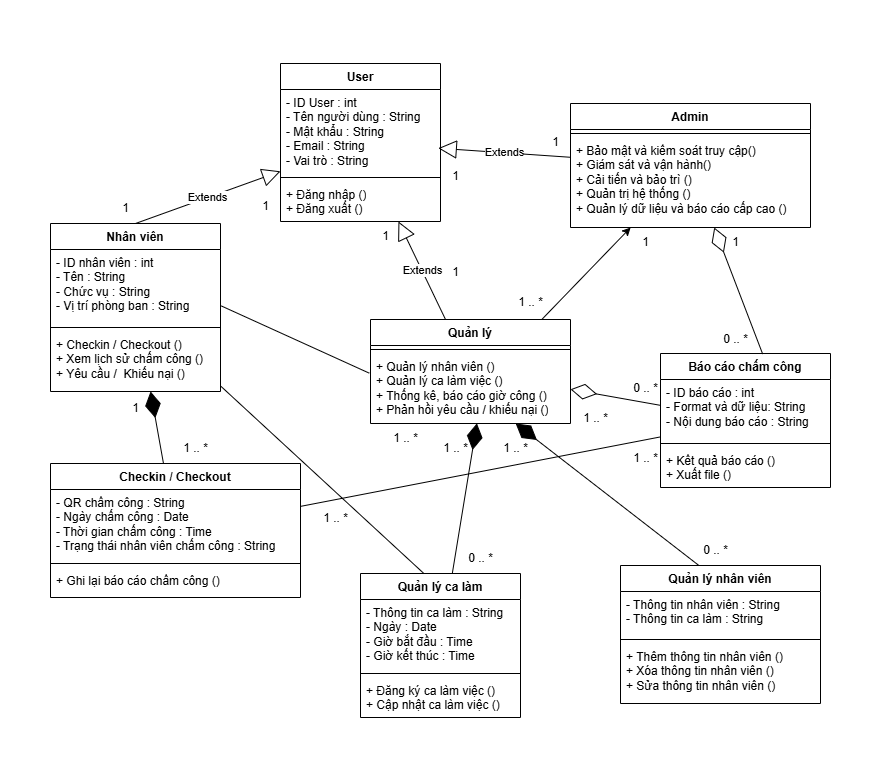

The diagram above was exported from draw.io. Its source (the exported page's mxGraphModel, read from the mxfile embedded in the PNG):
<mxGraphModel dx="1416" dy="727" grid="1" gridSize="10" guides="1" tooltips="1" connect="1" arrows="1" fold="1" page="1" pageScale="1" pageWidth="850" pageHeight="1100" math="0" shadow="0">
  <root>
    <mxCell id="0" />
    <mxCell id="1" parent="0" />
    <mxCell id="3GI8QWGaP0IlgIhULWuv-2" parent="1" style="swimlane;fontStyle=1;align=center;verticalAlign=top;childLayout=stackLayout;horizontal=1;startSize=26;horizontalStack=0;resizeParent=1;resizeParentMax=0;resizeLast=0;collapsible=1;marginBottom=0;whiteSpace=wrap;html=1;" value="User" vertex="1">
      <mxGeometry height="158" width="160" x="460" y="150" as="geometry" />
    </mxCell>
    <mxCell id="3GI8QWGaP0IlgIhULWuv-3" parent="3GI8QWGaP0IlgIhULWuv-2" style="text;strokeColor=none;fillColor=none;align=left;verticalAlign=top;spacingLeft=4;spacingRight=4;overflow=hidden;rotatable=0;points=[[0,0.5],[1,0.5]];portConstraint=eastwest;whiteSpace=wrap;html=1;" value="- ID User : int&lt;div&gt;- Tên người dùng : String&lt;/div&gt;&lt;div&gt;- Mật khẩu : String&lt;/div&gt;&lt;div&gt;- Email : String&lt;/div&gt;&lt;div&gt;- Vai trò : String&lt;/div&gt;" vertex="1">
      <mxGeometry height="84" width="160" y="26" as="geometry" />
    </mxCell>
    <mxCell id="3GI8QWGaP0IlgIhULWuv-4" parent="3GI8QWGaP0IlgIhULWuv-2" style="line;strokeWidth=1;fillColor=none;align=left;verticalAlign=middle;spacingTop=-1;spacingLeft=3;spacingRight=3;rotatable=0;labelPosition=right;points=[];portConstraint=eastwest;strokeColor=inherit;" value="" vertex="1">
      <mxGeometry height="8" width="160" y="110" as="geometry" />
    </mxCell>
    <mxCell id="3GI8QWGaP0IlgIhULWuv-5" parent="3GI8QWGaP0IlgIhULWuv-2" style="text;strokeColor=none;fillColor=none;align=left;verticalAlign=top;spacingLeft=4;spacingRight=4;overflow=hidden;rotatable=0;points=[[0,0.5],[1,0.5]];portConstraint=eastwest;whiteSpace=wrap;html=1;" value="+ Đăng nhập ()&lt;div&gt;+ Đăng xuất ()&lt;/div&gt;" vertex="1">
      <mxGeometry height="40" width="160" y="118" as="geometry" />
    </mxCell>
    <mxCell id="3GI8QWGaP0IlgIhULWuv-6" parent="1" style="swimlane;fontStyle=1;align=center;verticalAlign=top;childLayout=stackLayout;horizontal=1;startSize=26;horizontalStack=0;resizeParent=1;resizeParentMax=0;resizeLast=0;collapsible=1;marginBottom=0;whiteSpace=wrap;html=1;" value="Quản lý" vertex="1">
      <mxGeometry height="104" width="200" x="550" y="406" as="geometry" />
    </mxCell>
    <mxCell id="3GI8QWGaP0IlgIhULWuv-7" parent="3GI8QWGaP0IlgIhULWuv-6" style="line;strokeWidth=1;fillColor=none;align=left;verticalAlign=middle;spacingTop=-1;spacingLeft=3;spacingRight=3;rotatable=0;labelPosition=right;points=[];portConstraint=eastwest;strokeColor=inherit;" value="" vertex="1">
      <mxGeometry height="8" width="200" y="26" as="geometry" />
    </mxCell>
    <mxCell id="3GI8QWGaP0IlgIhULWuv-8" parent="3GI8QWGaP0IlgIhULWuv-6" style="text;strokeColor=none;fillColor=none;align=left;verticalAlign=top;spacingLeft=4;spacingRight=4;overflow=hidden;rotatable=0;points=[[0,0.5],[1,0.5]];portConstraint=eastwest;whiteSpace=wrap;html=1;" value="+ Quản lý nhân viên ()&lt;div&gt;+ Quản lý ca làm việc ()&lt;/div&gt;&lt;div&gt;+ Thống kê, báo cáo giờ công ()&lt;/div&gt;&lt;div&gt;+ Phản hồi yêu cầu / khiếu nại ()&lt;/div&gt;" vertex="1">
      <mxGeometry height="70" width="200" y="34" as="geometry" />
    </mxCell>
    <mxCell id="3GI8QWGaP0IlgIhULWuv-9" parent="1" style="swimlane;fontStyle=1;align=center;verticalAlign=top;childLayout=stackLayout;horizontal=1;startSize=26;horizontalStack=0;resizeParent=1;resizeParentMax=0;resizeLast=0;collapsible=1;marginBottom=0;whiteSpace=wrap;html=1;" value="Admin" vertex="1">
      <mxGeometry height="124" width="240" x="750" y="190" as="geometry" />
    </mxCell>
    <mxCell id="3GI8QWGaP0IlgIhULWuv-10" parent="3GI8QWGaP0IlgIhULWuv-9" style="line;strokeWidth=1;fillColor=none;align=left;verticalAlign=middle;spacingTop=-1;spacingLeft=3;spacingRight=3;rotatable=0;labelPosition=right;points=[];portConstraint=eastwest;strokeColor=inherit;" value="" vertex="1">
      <mxGeometry height="8" width="240" y="26" as="geometry" />
    </mxCell>
    <mxCell id="3GI8QWGaP0IlgIhULWuv-11" parent="3GI8QWGaP0IlgIhULWuv-9" style="text;strokeColor=none;fillColor=none;align=left;verticalAlign=top;spacingLeft=4;spacingRight=4;overflow=hidden;rotatable=0;points=[[0,0.5],[1,0.5]];portConstraint=eastwest;whiteSpace=wrap;html=1;" value="+&amp;nbsp;&lt;span style=&quot;background-color: transparent;&quot;&gt;Bảo mật và kiểm soát truy cập()&lt;/span&gt;&lt;div&gt;&lt;span style=&quot;background-color: transparent; color: light-dark(rgb(0, 0, 0), rgb(255, 255, 255));&quot;&gt;+ Giám sát và vận hành()&amp;nbsp;&lt;/span&gt;&lt;div&gt;+ Cải tiến và bảo trì ()&lt;div&gt;+ Quản trị hệ thống ()&lt;/div&gt;&lt;div&gt;+ Quản lý dữ liệu và báo cáo cấp cao ()&lt;/div&gt;&lt;/div&gt;&lt;/div&gt;" vertex="1">
      <mxGeometry height="90" width="240" y="34" as="geometry" />
    </mxCell>
    <mxCell id="3GI8QWGaP0IlgIhULWuv-12" parent="1" style="swimlane;fontStyle=1;align=center;verticalAlign=top;childLayout=stackLayout;horizontal=1;startSize=26;horizontalStack=0;resizeParent=1;resizeParentMax=0;resizeLast=0;collapsible=1;marginBottom=0;whiteSpace=wrap;html=1;" value="Nhân viên" vertex="1">
      <mxGeometry height="168" width="170" x="230" y="310" as="geometry" />
    </mxCell>
    <mxCell id="3GI8QWGaP0IlgIhULWuv-13" parent="3GI8QWGaP0IlgIhULWuv-12" style="text;strokeColor=none;fillColor=none;align=left;verticalAlign=top;spacingLeft=4;spacingRight=4;overflow=hidden;rotatable=0;points=[[0,0.5],[1,0.5]];portConstraint=eastwest;whiteSpace=wrap;html=1;" value="- ID nhân viên : int&lt;div&gt;- Tên : String&lt;/div&gt;&lt;div&gt;- Chức vụ : String&lt;/div&gt;&lt;div&gt;- Vị trí phòng ban : String&lt;/div&gt;&lt;div&gt;&lt;br&gt;&lt;/div&gt;" vertex="1">
      <mxGeometry height="74" width="170" y="26" as="geometry" />
    </mxCell>
    <mxCell id="3GI8QWGaP0IlgIhULWuv-14" parent="3GI8QWGaP0IlgIhULWuv-12" style="line;strokeWidth=1;fillColor=none;align=left;verticalAlign=middle;spacingTop=-1;spacingLeft=3;spacingRight=3;rotatable=0;labelPosition=right;points=[];portConstraint=eastwest;strokeColor=inherit;" value="" vertex="1">
      <mxGeometry height="8" width="170" y="100" as="geometry" />
    </mxCell>
    <mxCell id="3GI8QWGaP0IlgIhULWuv-15" parent="3GI8QWGaP0IlgIhULWuv-12" style="text;strokeColor=none;fillColor=none;align=left;verticalAlign=top;spacingLeft=4;spacingRight=4;overflow=hidden;rotatable=0;points=[[0,0.5],[1,0.5]];portConstraint=eastwest;whiteSpace=wrap;html=1;" value="+ Checkin / Checkout ()&lt;div&gt;+ Xem lịch sử chấm công ()&lt;/div&gt;&lt;div&gt;+ Yêu cầu /&amp;nbsp; Khiếu nại ()&lt;/div&gt;" vertex="1">
      <mxGeometry height="60" width="170" y="108" as="geometry" />
    </mxCell>
    <mxCell id="3GI8QWGaP0IlgIhULWuv-16" parent="1" style="swimlane;fontStyle=1;align=center;verticalAlign=top;childLayout=stackLayout;horizontal=1;startSize=26;horizontalStack=0;resizeParent=1;resizeParentMax=0;resizeLast=0;collapsible=1;marginBottom=0;whiteSpace=wrap;html=1;" value="Checkin / Checkout" vertex="1">
      <mxGeometry height="134" width="250" x="230" y="550" as="geometry" />
    </mxCell>
    <mxCell id="3GI8QWGaP0IlgIhULWuv-17" parent="3GI8QWGaP0IlgIhULWuv-16" style="text;strokeColor=none;fillColor=none;align=left;verticalAlign=top;spacingLeft=4;spacingRight=4;overflow=hidden;rotatable=0;points=[[0,0.5],[1,0.5]];portConstraint=eastwest;whiteSpace=wrap;html=1;" value="- QR chấm công : String&lt;div&gt;- Ngày chấm công : Date&lt;/div&gt;&lt;div&gt;- Thời gian chấm công : Time&lt;/div&gt;&lt;div&gt;- Trạng thái nhân viên chấm công : String&lt;/div&gt;" vertex="1">
      <mxGeometry height="70" width="250" y="26" as="geometry" />
    </mxCell>
    <mxCell id="3GI8QWGaP0IlgIhULWuv-18" parent="3GI8QWGaP0IlgIhULWuv-16" style="line;strokeWidth=1;fillColor=none;align=left;verticalAlign=middle;spacingTop=-1;spacingLeft=3;spacingRight=3;rotatable=0;labelPosition=right;points=[];portConstraint=eastwest;strokeColor=inherit;" value="" vertex="1">
      <mxGeometry height="8" width="250" y="96" as="geometry" />
    </mxCell>
    <mxCell id="3GI8QWGaP0IlgIhULWuv-19" parent="3GI8QWGaP0IlgIhULWuv-16" style="text;strokeColor=none;fillColor=none;align=left;verticalAlign=top;spacingLeft=4;spacingRight=4;overflow=hidden;rotatable=0;points=[[0,0.5],[1,0.5]];portConstraint=eastwest;whiteSpace=wrap;html=1;" value="+ Ghi lại báo cáo chấm công ()" vertex="1">
      <mxGeometry height="30" width="250" y="104" as="geometry" />
    </mxCell>
    <mxCell id="3GI8QWGaP0IlgIhULWuv-20" parent="1" style="swimlane;fontStyle=1;align=center;verticalAlign=top;childLayout=stackLayout;horizontal=1;startSize=26;horizontalStack=0;resizeParent=1;resizeParentMax=0;resizeLast=0;collapsible=1;marginBottom=0;whiteSpace=wrap;html=1;" value="Quản lý ca làm" vertex="1">
      <mxGeometry height="144" width="160" x="540" y="660" as="geometry" />
    </mxCell>
    <mxCell id="3GI8QWGaP0IlgIhULWuv-21" parent="3GI8QWGaP0IlgIhULWuv-20" style="text;strokeColor=none;fillColor=none;align=left;verticalAlign=top;spacingLeft=4;spacingRight=4;overflow=hidden;rotatable=0;points=[[0,0.5],[1,0.5]];portConstraint=eastwest;whiteSpace=wrap;html=1;" value="- Thông tin ca làm : String&lt;div&gt;- Ngày : Date&lt;div&gt;- Giờ bắt đầu : Time&amp;nbsp;&lt;/div&gt;&lt;div&gt;- Giờ kết thúc : Time&lt;/div&gt;&lt;/div&gt;" vertex="1">
      <mxGeometry height="70" width="160" y="26" as="geometry" />
    </mxCell>
    <mxCell id="3GI8QWGaP0IlgIhULWuv-22" parent="3GI8QWGaP0IlgIhULWuv-20" style="line;strokeWidth=1;fillColor=none;align=left;verticalAlign=middle;spacingTop=-1;spacingLeft=3;spacingRight=3;rotatable=0;labelPosition=right;points=[];portConstraint=eastwest;strokeColor=inherit;" value="" vertex="1">
      <mxGeometry height="8" width="160" y="96" as="geometry" />
    </mxCell>
    <mxCell id="3GI8QWGaP0IlgIhULWuv-23" parent="3GI8QWGaP0IlgIhULWuv-20" style="text;strokeColor=none;fillColor=none;align=left;verticalAlign=top;spacingLeft=4;spacingRight=4;overflow=hidden;rotatable=0;points=[[0,0.5],[1,0.5]];portConstraint=eastwest;whiteSpace=wrap;html=1;" value="+ Đăng ký ca làm việc ()&lt;div&gt;+ Cập nhật ca làm việc ()&lt;/div&gt;" vertex="1">
      <mxGeometry height="40" width="160" y="104" as="geometry" />
    </mxCell>
    <mxCell id="3GI8QWGaP0IlgIhULWuv-28" parent="1" style="swimlane;fontStyle=1;align=center;verticalAlign=top;childLayout=stackLayout;horizontal=1;startSize=26;horizontalStack=0;resizeParent=1;resizeParentMax=0;resizeLast=0;collapsible=1;marginBottom=0;whiteSpace=wrap;html=1;" value="Báo cáo chấm công" vertex="1">
      <mxGeometry height="134" width="170" x="840" y="440" as="geometry" />
    </mxCell>
    <mxCell id="3GI8QWGaP0IlgIhULWuv-29" parent="3GI8QWGaP0IlgIhULWuv-28" style="text;strokeColor=none;fillColor=none;align=left;verticalAlign=top;spacingLeft=4;spacingRight=4;overflow=hidden;rotatable=0;points=[[0,0.5],[1,0.5]];portConstraint=eastwest;whiteSpace=wrap;html=1;" value="- ID báo cáo : int&lt;div&gt;- Format và dữ liệu: String&lt;/div&gt;&lt;div&gt;- Nội dung báo cáo : String&lt;/div&gt;" vertex="1">
      <mxGeometry height="60" width="170" y="26" as="geometry" />
    </mxCell>
    <mxCell id="3GI8QWGaP0IlgIhULWuv-30" parent="3GI8QWGaP0IlgIhULWuv-28" style="line;strokeWidth=1;fillColor=none;align=left;verticalAlign=middle;spacingTop=-1;spacingLeft=3;spacingRight=3;rotatable=0;labelPosition=right;points=[];portConstraint=eastwest;strokeColor=inherit;" value="" vertex="1">
      <mxGeometry height="8" width="170" y="86" as="geometry" />
    </mxCell>
    <mxCell id="3GI8QWGaP0IlgIhULWuv-31" parent="3GI8QWGaP0IlgIhULWuv-28" style="text;strokeColor=none;fillColor=none;align=left;verticalAlign=top;spacingLeft=4;spacingRight=4;overflow=hidden;rotatable=0;points=[[0,0.5],[1,0.5]];portConstraint=eastwest;whiteSpace=wrap;html=1;" value="+ Kết quả báo cáo ()&lt;div&gt;+ Xuất file ()&lt;/div&gt;" vertex="1">
      <mxGeometry height="40" width="170" y="94" as="geometry" />
    </mxCell>
    <mxCell id="3GI8QWGaP0IlgIhULWuv-32" edge="1" parent="1" source="3GI8QWGaP0IlgIhULWuv-12" style="endArrow=block;endSize=16;endFill=0;html=1;rounded=0;exitX=0.5;exitY=0;exitDx=0;exitDy=0;" target="3GI8QWGaP0IlgIhULWuv-2" value="Extends">
      <mxGeometry relative="1" width="160" as="geometry">
        <mxPoint x="510" y="180" as="sourcePoint" />
        <mxPoint x="430" y="210" as="targetPoint" />
      </mxGeometry>
    </mxCell>
    <mxCell id="3GI8QWGaP0IlgIhULWuv-33" edge="1" parent="1" source="3GI8QWGaP0IlgIhULWuv-6" style="endArrow=block;endSize=16;endFill=0;html=1;rounded=0;" target="3GI8QWGaP0IlgIhULWuv-2" value="Extends">
      <mxGeometry relative="1" width="160" as="geometry">
        <mxPoint x="520" y="383" as="sourcePoint" />
        <mxPoint x="680" y="320" as="targetPoint" />
      </mxGeometry>
    </mxCell>
    <mxCell id="3GI8QWGaP0IlgIhULWuv-34" parent="1" style="swimlane;fontStyle=1;align=center;verticalAlign=top;childLayout=stackLayout;horizontal=1;startSize=26;horizontalStack=0;resizeParent=1;resizeParentMax=0;resizeLast=0;collapsible=1;marginBottom=0;whiteSpace=wrap;html=1;" value="Quản lý nhân viên" vertex="1">
      <mxGeometry height="138" width="200" x="800" y="652" as="geometry" />
    </mxCell>
    <mxCell id="3GI8QWGaP0IlgIhULWuv-35" parent="3GI8QWGaP0IlgIhULWuv-34" style="text;strokeColor=none;fillColor=none;align=left;verticalAlign=top;spacingLeft=4;spacingRight=4;overflow=hidden;rotatable=0;points=[[0,0.5],[1,0.5]];portConstraint=eastwest;whiteSpace=wrap;html=1;" value="- Thông tin nhân viên : String&lt;div&gt;- Thông tin ca làm : String&lt;/div&gt;&lt;div&gt;&lt;div&gt;&lt;br&gt;&lt;/div&gt;&lt;/div&gt;" vertex="1">
      <mxGeometry height="44" width="200" y="26" as="geometry" />
    </mxCell>
    <mxCell id="3GI8QWGaP0IlgIhULWuv-36" parent="3GI8QWGaP0IlgIhULWuv-34" style="line;strokeWidth=1;fillColor=none;align=left;verticalAlign=middle;spacingTop=-1;spacingLeft=3;spacingRight=3;rotatable=0;labelPosition=right;points=[];portConstraint=eastwest;strokeColor=inherit;" value="" vertex="1">
      <mxGeometry height="8" width="200" y="70" as="geometry" />
    </mxCell>
    <mxCell id="3GI8QWGaP0IlgIhULWuv-37" parent="3GI8QWGaP0IlgIhULWuv-34" style="text;strokeColor=none;fillColor=none;align=left;verticalAlign=top;spacingLeft=4;spacingRight=4;overflow=hidden;rotatable=0;points=[[0,0.5],[1,0.5]];portConstraint=eastwest;whiteSpace=wrap;html=1;" value="+ Thêm thông tin nhân viên ()&lt;div&gt;+ Xóa thông tin nhân viên ()&lt;br&gt;&lt;div&gt;+ Sửa thông tin nhân viên ()&lt;/div&gt;&lt;/div&gt;" vertex="1">
      <mxGeometry height="60" width="200" y="78" as="geometry" />
    </mxCell>
    <mxCell id="3GI8QWGaP0IlgIhULWuv-38" edge="1" parent="1" source="3GI8QWGaP0IlgIhULWuv-16" style="endArrow=diamondThin;endFill=1;endSize=24;html=1;rounded=0;" target="3GI8QWGaP0IlgIhULWuv-12" value="">
      <mxGeometry relative="1" width="160" as="geometry">
        <mxPoint x="350" y="520" as="sourcePoint" />
        <mxPoint x="510" y="520" as="targetPoint" />
      </mxGeometry>
    </mxCell>
    <mxCell id="3GI8QWGaP0IlgIhULWuv-41" edge="1" parent="1" source="3GI8QWGaP0IlgIhULWuv-20" style="endArrow=diamondThin;endFill=1;endSize=24;html=1;rounded=0;entryX=0.532;entryY=0.998;entryDx=0;entryDy=0;entryPerimeter=0;" target="3GI8QWGaP0IlgIhULWuv-8" value="">
      <mxGeometry relative="1" width="160" as="geometry">
        <mxPoint x="635" y="630" as="sourcePoint" />
        <mxPoint x="660" y="550" as="targetPoint" />
      </mxGeometry>
    </mxCell>
    <mxCell id="3GI8QWGaP0IlgIhULWuv-42" edge="1" parent="1" source="3GI8QWGaP0IlgIhULWuv-34" style="endArrow=diamondThin;endFill=1;endSize=24;html=1;rounded=0;exitX=0.392;exitY=0;exitDx=0;exitDy=0;exitPerimeter=0;" target="3GI8QWGaP0IlgIhULWuv-8" value="">
      <mxGeometry relative="1" width="160" as="geometry">
        <mxPoint x="692" y="652" as="sourcePoint" />
        <mxPoint x="690" y="600" as="targetPoint" />
      </mxGeometry>
    </mxCell>
    <mxCell id="3GI8QWGaP0IlgIhULWuv-43" edge="1" parent="1" source="3GI8QWGaP0IlgIhULWuv-16" style="endArrow=none;html=1;rounded=0;" target="3GI8QWGaP0IlgIhULWuv-28" value="">
      <mxGeometry relative="1" as="geometry">
        <mxPoint x="660" y="660" as="sourcePoint" />
        <mxPoint x="820" y="660" as="targetPoint" />
      </mxGeometry>
    </mxCell>
    <mxCell id="3GI8QWGaP0IlgIhULWuv-44" edge="1" parent="1" source="3GI8QWGaP0IlgIhULWuv-28" style="endArrow=diamondThin;endFill=0;endSize=24;html=1;rounded=0;exitX=0.601;exitY=0.004;exitDx=0;exitDy=0;exitPerimeter=0;" target="3GI8QWGaP0IlgIhULWuv-9" value="">
      <mxGeometry relative="1" width="160" as="geometry">
        <mxPoint x="955" y="445" as="sourcePoint" />
        <mxPoint x="860" y="370" as="targetPoint" />
      </mxGeometry>
    </mxCell>
    <mxCell id="3GI8QWGaP0IlgIhULWuv-45" edge="1" parent="1" source="3GI8QWGaP0IlgIhULWuv-9" style="endArrow=block;endSize=16;endFill=0;html=1;rounded=0;entryX=0.986;entryY=0.699;entryDx=0;entryDy=0;entryPerimeter=0;" target="3GI8QWGaP0IlgIhULWuv-3" value="Extends">
      <mxGeometry relative="1" width="160" as="geometry">
        <mxPoint x="738" y="310" as="sourcePoint" />
        <mxPoint x="690" y="230" as="targetPoint" />
      </mxGeometry>
    </mxCell>
    <mxCell id="3GI8QWGaP0IlgIhULWuv-46" edge="1" parent="1" source="3GI8QWGaP0IlgIhULWuv-13" style="endArrow=none;html=1;rounded=0;exitX=1.005;exitY=0.763;exitDx=0;exitDy=0;exitPerimeter=0;entryX=-0.006;entryY=0.281;entryDx=0;entryDy=0;entryPerimeter=0;" target="3GI8QWGaP0IlgIhULWuv-8" value="">
      <mxGeometry relative="1" as="geometry">
        <mxPoint x="440" y="537" as="sourcePoint" />
        <mxPoint x="800" y="450" as="targetPoint" />
      </mxGeometry>
    </mxCell>
    <mxCell id="3GI8QWGaP0IlgIhULWuv-47" parent="1" style="text;html=1;align=center;verticalAlign=middle;resizable=0;points=[];autosize=1;strokeColor=none;fillColor=none;rotation=0;" value="1 .. *" vertex="1">
      <mxGeometry height="30" width="50" x="350" y="520" as="geometry" />
    </mxCell>
    <mxCell id="3GI8QWGaP0IlgIhULWuv-48" parent="1" style="text;html=1;align=center;verticalAlign=middle;resizable=0;points=[];autosize=1;strokeColor=none;fillColor=none;" value="1" vertex="1">
      <mxGeometry height="30" width="30" x="290" y="280" as="geometry" />
    </mxCell>
    <mxCell id="3GI8QWGaP0IlgIhULWuv-49" parent="1" style="text;html=1;align=center;verticalAlign=middle;resizable=0;points=[];autosize=1;strokeColor=none;fillColor=none;" value="1" vertex="1">
      <mxGeometry height="30" width="30" x="620" y="344" as="geometry" />
    </mxCell>
    <mxCell id="3GI8QWGaP0IlgIhULWuv-50" parent="1" style="text;html=1;align=center;verticalAlign=middle;resizable=0;points=[];autosize=1;strokeColor=none;fillColor=none;" value="1" vertex="1">
      <mxGeometry height="30" width="30" x="720" y="214" as="geometry" />
    </mxCell>
    <mxCell id="3GI8QWGaP0IlgIhULWuv-51" parent="1" style="text;html=1;align=center;verticalAlign=middle;resizable=0;points=[];autosize=1;strokeColor=none;fillColor=none;rotation=0;" value="0 .. *" vertex="1">
      <mxGeometry height="30" width="50" x="635" y="630" as="geometry" />
    </mxCell>
    <mxCell id="3GI8QWGaP0IlgIhULWuv-52" parent="1" style="text;html=1;align=center;verticalAlign=middle;resizable=0;points=[];autosize=1;strokeColor=none;fillColor=none;rotation=0;" value="0 .. *" vertex="1">
      <mxGeometry height="30" width="50" x="870" y="622" as="geometry" />
    </mxCell>
    <mxCell id="3GI8QWGaP0IlgIhULWuv-54" parent="1" style="text;html=1;align=center;verticalAlign=middle;resizable=0;points=[];autosize=1;strokeColor=none;fillColor=none;rotation=0;" value="1" vertex="1">
      <mxGeometry height="30" width="30" x="300.00181404006764" y="480.0022035935085" as="geometry" />
    </mxCell>
    <mxCell id="3GI8QWGaP0IlgIhULWuv-55" parent="1" style="text;html=1;align=center;verticalAlign=middle;resizable=0;points=[];autosize=1;strokeColor=none;fillColor=none;" value="1" vertex="1">
      <mxGeometry height="30" width="30" x="430" y="278" as="geometry" />
    </mxCell>
    <mxCell id="3GI8QWGaP0IlgIhULWuv-56" parent="1" style="text;html=1;align=center;verticalAlign=middle;resizable=0;points=[];autosize=1;strokeColor=none;fillColor=none;" value="1" vertex="1">
      <mxGeometry height="30" width="30" x="550" y="308" as="geometry" />
    </mxCell>
    <mxCell id="3GI8QWGaP0IlgIhULWuv-57" parent="1" style="text;html=1;align=center;verticalAlign=middle;resizable=0;points=[];autosize=1;strokeColor=none;fillColor=none;" value="1" vertex="1">
      <mxGeometry height="30" width="30" x="620" y="248" as="geometry" />
    </mxCell>
    <mxCell id="3GI8QWGaP0IlgIhULWuv-58" parent="1" style="text;html=1;align=center;verticalAlign=middle;resizable=0;points=[];autosize=1;strokeColor=none;fillColor=none;rotation=0;" value="1 .. *" vertex="1">
      <mxGeometry height="30" width="50" x="610" y="520" as="geometry" />
    </mxCell>
    <mxCell id="3GI8QWGaP0IlgIhULWuv-59" parent="1" style="text;html=1;align=center;verticalAlign=middle;resizable=0;points=[];autosize=1;strokeColor=none;fillColor=none;rotation=0;" value="1 .. *" vertex="1">
      <mxGeometry height="30" width="50" x="670" y="520" as="geometry" />
    </mxCell>
    <mxCell id="3GI8QWGaP0IlgIhULWuv-61" parent="1" style="text;html=1;align=center;verticalAlign=middle;resizable=0;points=[];autosize=1;strokeColor=none;fillColor=none;rotation=0;" value="1 .. *" vertex="1">
      <mxGeometry height="30" width="50" x="560" y="510" as="geometry" />
    </mxCell>
    <mxCell id="3GI8QWGaP0IlgIhULWuv-63" parent="1" style="text;html=1;align=center;verticalAlign=middle;resizable=0;points=[];autosize=1;strokeColor=none;fillColor=none;rotation=0;" value="0 .. *" vertex="1">
      <mxGeometry height="30" width="50" x="890" y="411" as="geometry" />
    </mxCell>
    <mxCell id="3GI8QWGaP0IlgIhULWuv-64" parent="1" style="text;html=1;align=center;verticalAlign=middle;resizable=0;points=[];autosize=1;strokeColor=none;fillColor=none;" value="1" vertex="1">
      <mxGeometry height="30" width="30" x="900" y="314" as="geometry" />
    </mxCell>
    <mxCell id="3GI8QWGaP0IlgIhULWuv-65" parent="1" style="text;html=1;align=center;verticalAlign=middle;resizable=0;points=[];autosize=1;strokeColor=none;fillColor=none;rotation=0;" value="1 .. *" vertex="1">
      <mxGeometry height="30" width="50" x="685" y="374" as="geometry" />
    </mxCell>
    <mxCell id="3GI8QWGaP0IlgIhULWuv-66" parent="1" style="text;html=1;align=center;verticalAlign=middle;resizable=0;points=[];autosize=1;strokeColor=none;fillColor=none;" value="1" vertex="1">
      <mxGeometry height="30" width="30" x="810" y="314" as="geometry" />
    </mxCell>
    <mxCell id="3GI8QWGaP0IlgIhULWuv-67" edge="1" parent="1" source="3GI8QWGaP0IlgIhULWuv-28" style="endArrow=diamondThin;endFill=0;endSize=24;html=1;rounded=0;" target="3GI8QWGaP0IlgIhULWuv-6" value="">
      <mxGeometry relative="1" width="160" as="geometry">
        <mxPoint x="955" y="557" as="sourcePoint" />
        <mxPoint x="770" y="380" as="targetPoint" />
      </mxGeometry>
    </mxCell>
    <mxCell id="3GI8QWGaP0IlgIhULWuv-68" edge="1" parent="1" source="3GI8QWGaP0IlgIhULWuv-6" style="endArrow=classic;html=1;rounded=0;exitX=0.858;exitY=-0.003;exitDx=0;exitDy=0;exitPerimeter=0;" target="3GI8QWGaP0IlgIhULWuv-9" value="">
      <mxGeometry height="50" relative="1" width="50" as="geometry">
        <mxPoint x="610" y="440" as="sourcePoint" />
        <mxPoint x="660" y="390" as="targetPoint" />
      </mxGeometry>
    </mxCell>
    <mxCell id="3GI8QWGaP0IlgIhULWuv-69" parent="1" style="text;html=1;align=center;verticalAlign=middle;resizable=0;points=[];autosize=1;strokeColor=none;fillColor=none;rotation=0;" value="1 .. *" vertex="1">
      <mxGeometry height="30" width="50" x="750" y="490" as="geometry" />
    </mxCell>
    <mxCell id="3GI8QWGaP0IlgIhULWuv-70" parent="1" style="text;html=1;align=center;verticalAlign=middle;resizable=0;points=[];autosize=1;strokeColor=none;fillColor=none;rotation=0;" value="0 .. *" vertex="1">
      <mxGeometry height="30" width="50" x="800" y="460" as="geometry" />
    </mxCell>
    <mxCell id="3GI8QWGaP0IlgIhULWuv-71" parent="1" style="text;html=1;align=center;verticalAlign=middle;resizable=0;points=[];autosize=1;strokeColor=none;fillColor=none;rotation=0;" value="1 .. *" vertex="1">
      <mxGeometry height="30" width="50" x="490" y="590" as="geometry" />
    </mxCell>
    <mxCell id="3GI8QWGaP0IlgIhULWuv-72" parent="1" style="text;html=1;align=center;verticalAlign=middle;resizable=0;points=[];autosize=1;strokeColor=none;fillColor=none;rotation=0;" value="1 .. *" vertex="1">
      <mxGeometry height="30" width="50" x="800" y="530" as="geometry" />
    </mxCell>
    <mxCell id="3GI8QWGaP0IlgIhULWuv-73" edge="1" parent="1" source="3GI8QWGaP0IlgIhULWuv-20" style="endArrow=none;html=1;rounded=0;exitX=0.399;exitY=0.003;exitDx=0;exitDy=0;exitPerimeter=0;" target="3GI8QWGaP0IlgIhULWuv-12" value="">
      <mxGeometry relative="1" as="geometry">
        <mxPoint x="670" y="734" as="sourcePoint" />
        <mxPoint x="1030" y="640" as="targetPoint" />
      </mxGeometry>
    </mxCell>
    <mxCell id="gQiAsCX-7YNvCMdrD_01-1" parent="1" style="rounded=0;whiteSpace=wrap;html=1;strokeColor=none;fillColor=none;" value="" vertex="1">
      <mxGeometry height="763" width="880" x="180" y="87" as="geometry" />
    </mxCell>
  </root>
</mxGraphModel>